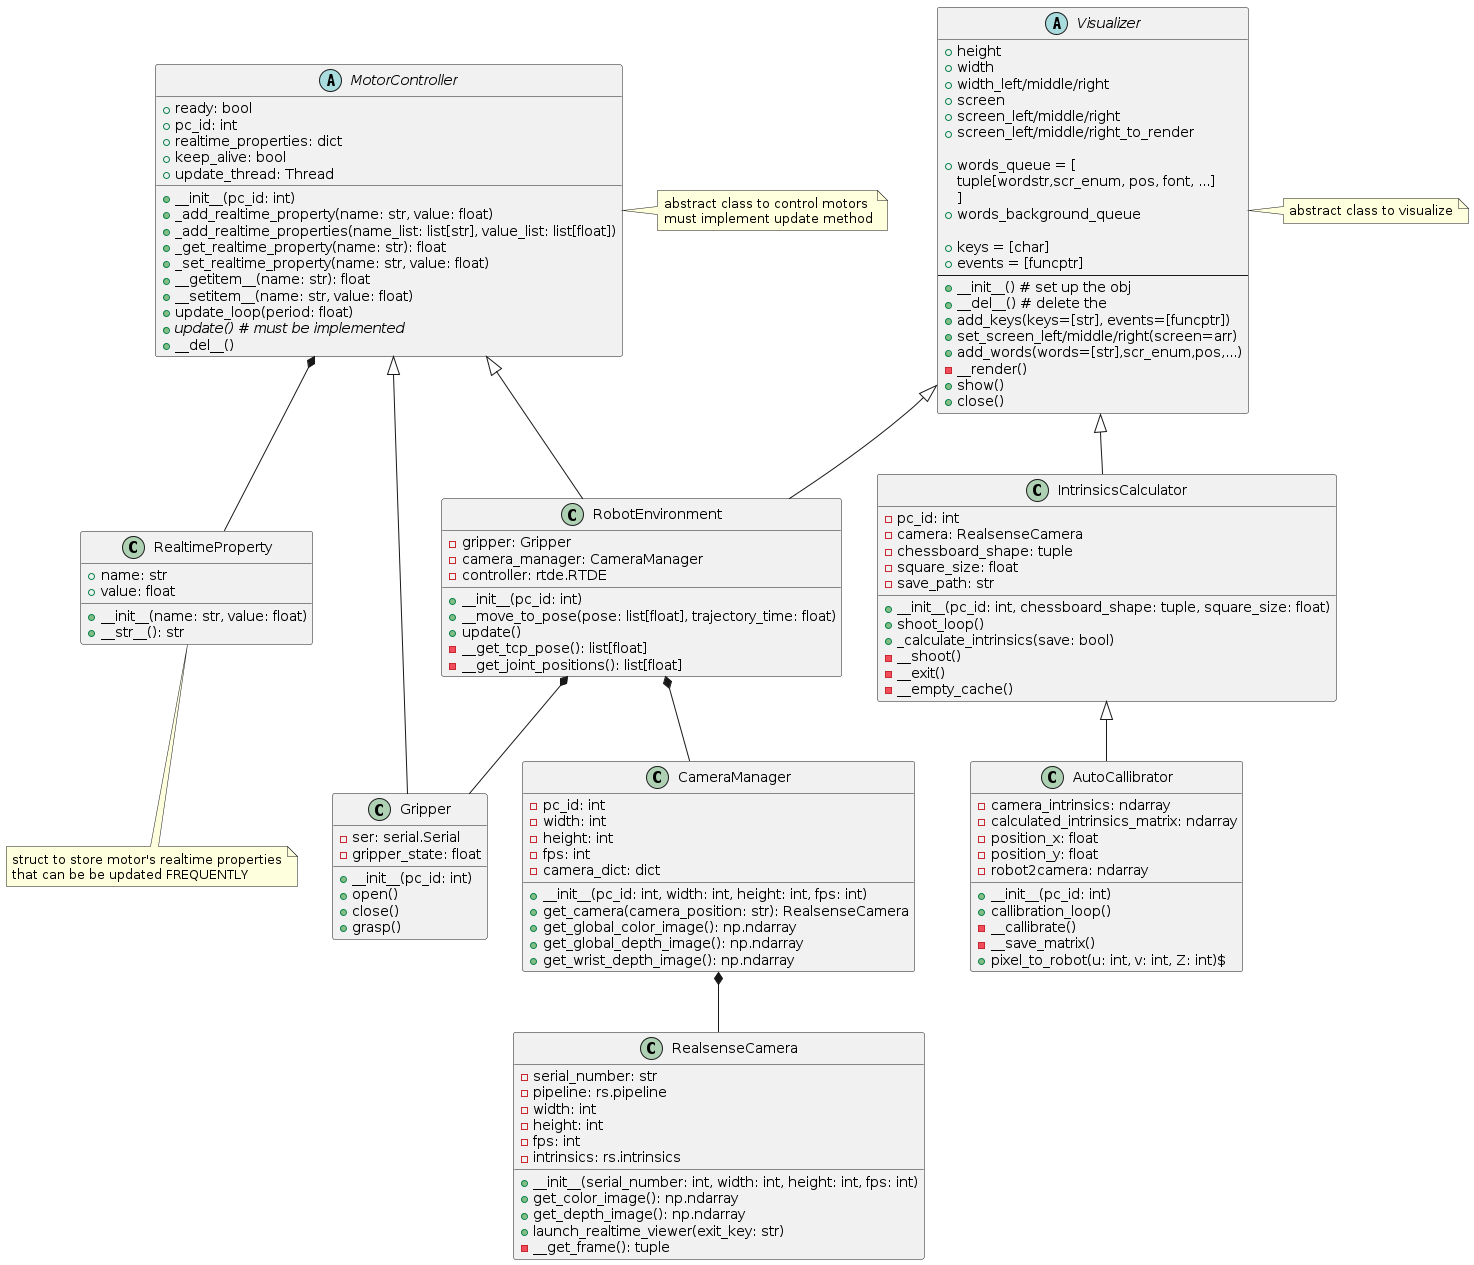

The diagram above was rendered by PlantUML. Its source (embedded in the PNG):
@startuml

abstract class Visualizer{
+ height
+ width
+ width_left/middle/right
+ screen
+ screen_left/middle/right
+ screen_left/middle/right_to_render

+ words_queue = [
    tuple[wordstr,scr_enum, pos, font, ...]
]
+ words_background_queue

+ keys = [char]
+ events = [funcptr]
----
+ __init__() # set up the obj
+ __del__() # delete the
+ add_keys(keys=[str], events=[funcptr]) 
+ set_screen_left/middle/right(screen=arr)
+ add_words(words=[str],scr_enum,pos,...)
-  __render()
+ show()
+ close()
}



class RealtimeProperty {
    + name: str
    + value: float
    + __init__(name: str, value: float)
    + __str__(): str
}

abstract class MotorController {
    + ready: bool
    + pc_id: int
    + realtime_properties: dict
    + keep_alive: bool
    + update_thread: Thread
    
    + __init__(pc_id: int)
    + _add_realtime_property(name: str, value: float)
    + _add_realtime_properties(name_list: list[str], value_list: list[float])
    + _get_realtime_property(name: str): float
    + _set_realtime_property(name: str, value: float)
    + __getitem__(name: str): float
    + __setitem__(name: str, value: float)
    + update_loop(period: float)
    + {abstract} update() # must be implemented
    + __del__()
}

' camera related class
class RealsenseCamera {
  - serial_number: str
  - pipeline: rs.pipeline
  - width: int
  - height: int
  - fps: int
  - intrinsics: rs.intrinsics
  + __init__(serial_number: int, width: int, height: int, fps: int)
  + get_color_image(): np.ndarray
  + get_depth_image(): np.ndarray
  + launch_realtime_viewer(exit_key: str)
  - __get_frame(): tuple
}

class CameraManager {
  - pc_id: int
  - width: int
  - height: int
  - fps: int
  - camera_dict: dict
  + __init__(pc_id: int, width: int, height: int, fps: int)
  + get_camera(camera_position: str): RealsenseCamera
  + get_global_color_image(): np.ndarray
  + get_global_depth_image(): np.ndarray
  + get_wrist_depth_image(): np.ndarray
}

' visualization related class
'class Visualizer {
'  - height: int
'  - width_left: int
'  - width_right: int
'  - width_middle: int
'  - window_name: str
'  - screen: np.ndarray
'  + __init__(height: int, width_left: int, width_right: int, 'width_middle: int, window_name: str)
'  + add_words(words: list[str], screen_switch: str, position: tuple)
'  + show()
'  + close()
'}

' robot environment class
class RobotEnvironment {
  - gripper: Gripper
  - camera_manager: CameraManager
  - controller: rtde.RTDE
  + __init__(pc_id: int)
  + __move_to_pose(pose: list[float], trajectory_time: float)
  + update()
  - __get_tcp_pose(): list[float]
  - __get_joint_positions(): list[float]
}

' gripper class
class Gripper {
  - ser: serial.Serial
  - gripper_state: float
  + __init__(pc_id: int)
  + open()
  + close()
  + grasp()
}

class IntrinsicsCalculator {
    -pc_id: int
    -camera: RealsenseCamera
    -chessboard_shape: tuple
    -square_size: float
    -save_path: str
    +__init__(pc_id: int, chessboard_shape: tuple, square_size: float)
    +shoot_loop()
    +_calculate_intrinsics(save: bool)
    -__shoot()
    -__exit()
    -__empty_cache()
}

class AutoCallibrator {
    -camera_intrinsics: ndarray
    -calculated_intrinsics_matrix: ndarray
    -position_x: float
    -position_y: float
    -robot2camera: ndarray
    +__init__(pc_id: int)
    +callibration_loop()
    -__callibrate()
    -__save_matrix()
    +pixel_to_robot(u: int, v: int, Z: int)$
}


'MotorController o-- RealtimeProperty : contains >

MotorController <|-- RobotEnvironment
Visualizer <|-- RobotEnvironment
MotorController <|-- Gripper
Visualizer <|-- IntrinsicsCalculator
IntrinsicsCalculator <|-- AutoCallibrator
RobotEnvironment *-- Gripper
RobotEnvironment *-- CameraManager
CameraManager *-- RealsenseCamera
'RobotEnvironment *-- MotorController
MotorController *-- RealtimeProperty
'Gripper *-- MotorController

note right of MotorController
  abstract class to control motors
  must implement update method
end note

note bottom of RealtimeProperty
  struct to store motor's realtime properties
  that can be be updated FREQUENTLY
end note

note right of Visualizer
  abstract class to visualize
end note


@enduml